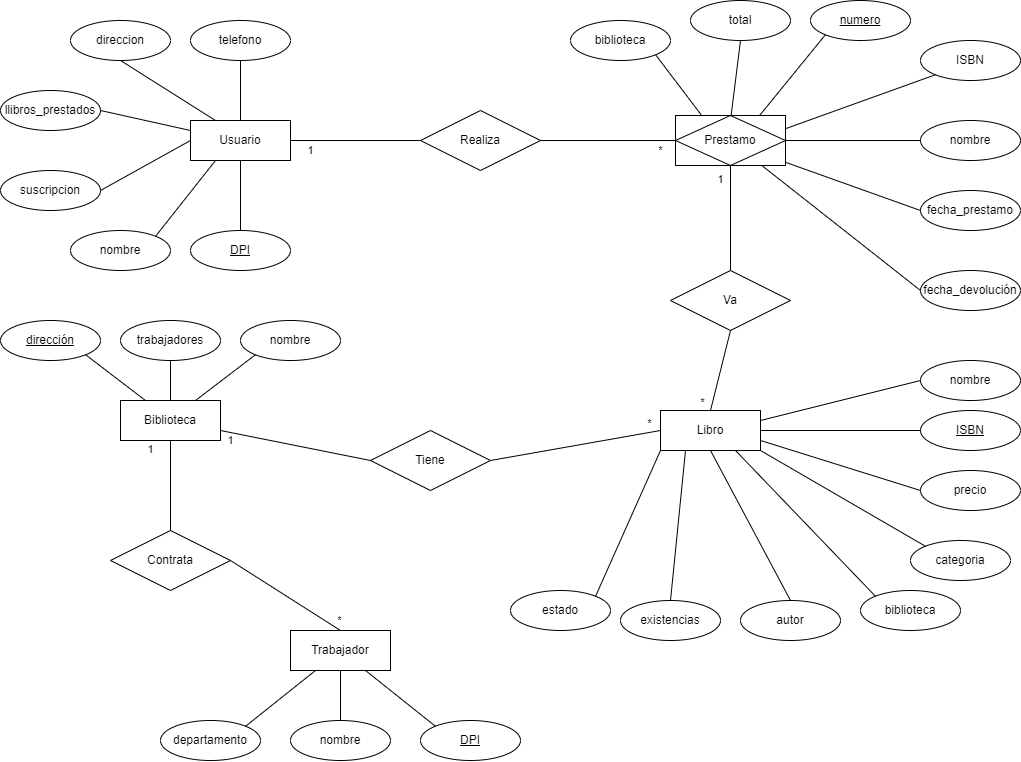

The diagram above was exported from draw.io. Its source (the exported page's mxGraphModel, read from the mxfile embedded in the PNG):
<mxGraphModel dx="1291" dy="686" grid="1" gridSize="10" guides="1" tooltips="1" connect="1" arrows="1" fold="1" page="1" pageScale="1" pageWidth="850" pageHeight="1100" math="0" shadow="0" extFonts="Permanent Marker^https://fonts.googleapis.com/css?family=Permanent+Marker">
  <root>
    <mxCell id="0" />
    <mxCell id="1" parent="0" />
    <mxCell id="2r74m2JP3mubIn0jX1bY-1" value="Usuario" style="whiteSpace=wrap;html=1;align=center;" vertex="1" parent="1">
      <mxGeometry x="480" y="260" width="100" height="40" as="geometry" />
    </mxCell>
    <mxCell id="2r74m2JP3mubIn0jX1bY-2" value="nombre" style="ellipse;whiteSpace=wrap;html=1;align=center;" vertex="1" parent="1">
      <mxGeometry x="360" y="370" width="100" height="40" as="geometry" />
    </mxCell>
    <mxCell id="2r74m2JP3mubIn0jX1bY-3" value="&lt;u&gt;DPI&lt;/u&gt;" style="ellipse;whiteSpace=wrap;html=1;align=center;" vertex="1" parent="1">
      <mxGeometry x="480" y="370" width="100" height="40" as="geometry" />
    </mxCell>
    <mxCell id="2r74m2JP3mubIn0jX1bY-4" value="telefono" style="ellipse;whiteSpace=wrap;html=1;align=center;" vertex="1" parent="1">
      <mxGeometry x="480" y="160" width="100" height="40" as="geometry" />
    </mxCell>
    <mxCell id="2r74m2JP3mubIn0jX1bY-5" value="suscripcion" style="ellipse;whiteSpace=wrap;html=1;align=center;" vertex="1" parent="1">
      <mxGeometry x="290" y="310" width="100" height="40" as="geometry" />
    </mxCell>
    <mxCell id="2r74m2JP3mubIn0jX1bY-6" value="direccion" style="ellipse;whiteSpace=wrap;html=1;align=center;" vertex="1" parent="1">
      <mxGeometry x="360" y="160" width="100" height="40" as="geometry" />
    </mxCell>
    <mxCell id="2r74m2JP3mubIn0jX1bY-7" value="llibros_prestados" style="ellipse;whiteSpace=wrap;html=1;align=center;" vertex="1" parent="1">
      <mxGeometry x="290" y="230" width="100" height="40" as="geometry" />
    </mxCell>
    <mxCell id="2r74m2JP3mubIn0jX1bY-10" value="" style="endArrow=none;html=1;rounded=0;exitX=0.5;exitY=0;exitDx=0;exitDy=0;entryX=0.5;entryY=1;entryDx=0;entryDy=0;" edge="1" parent="1" source="2r74m2JP3mubIn0jX1bY-1" target="2r74m2JP3mubIn0jX1bY-4">
      <mxGeometry relative="1" as="geometry">
        <mxPoint x="550" y="230" as="sourcePoint" />
        <mxPoint x="710" y="230" as="targetPoint" />
      </mxGeometry>
    </mxCell>
    <mxCell id="2r74m2JP3mubIn0jX1bY-11" value="" style="endArrow=none;html=1;rounded=0;exitX=0.25;exitY=0;exitDx=0;exitDy=0;entryX=0.5;entryY=1;entryDx=0;entryDy=0;" edge="1" parent="1" source="2r74m2JP3mubIn0jX1bY-1" target="2r74m2JP3mubIn0jX1bY-6">
      <mxGeometry relative="1" as="geometry">
        <mxPoint x="420" y="260" as="sourcePoint" />
        <mxPoint x="420" y="200" as="targetPoint" />
      </mxGeometry>
    </mxCell>
    <mxCell id="2r74m2JP3mubIn0jX1bY-12" value="" style="endArrow=none;html=1;rounded=0;exitX=0;exitY=0.25;exitDx=0;exitDy=0;entryX=1;entryY=0.5;entryDx=0;entryDy=0;" edge="1" parent="1" source="2r74m2JP3mubIn0jX1bY-1" target="2r74m2JP3mubIn0jX1bY-7">
      <mxGeometry relative="1" as="geometry">
        <mxPoint x="430" y="320" as="sourcePoint" />
        <mxPoint x="430" y="260" as="targetPoint" />
      </mxGeometry>
    </mxCell>
    <mxCell id="2r74m2JP3mubIn0jX1bY-13" value="" style="endArrow=none;html=1;rounded=0;exitX=0;exitY=0.5;exitDx=0;exitDy=0;entryX=1;entryY=0.5;entryDx=0;entryDy=0;" edge="1" parent="1" source="2r74m2JP3mubIn0jX1bY-1" target="2r74m2JP3mubIn0jX1bY-5">
      <mxGeometry relative="1" as="geometry">
        <mxPoint x="430" y="350" as="sourcePoint" />
        <mxPoint x="430" y="290" as="targetPoint" />
      </mxGeometry>
    </mxCell>
    <mxCell id="2r74m2JP3mubIn0jX1bY-14" value="" style="endArrow=none;html=1;rounded=0;exitX=1;exitY=0;exitDx=0;exitDy=0;entryX=0.25;entryY=1;entryDx=0;entryDy=0;" edge="1" parent="1" source="2r74m2JP3mubIn0jX1bY-2" target="2r74m2JP3mubIn0jX1bY-1">
      <mxGeometry relative="1" as="geometry">
        <mxPoint x="470" y="380" as="sourcePoint" />
        <mxPoint x="470" y="320" as="targetPoint" />
      </mxGeometry>
    </mxCell>
    <mxCell id="2r74m2JP3mubIn0jX1bY-16" value="" style="endArrow=none;html=1;rounded=0;exitX=0.5;exitY=0;exitDx=0;exitDy=0;entryX=0.5;entryY=1;entryDx=0;entryDy=0;" edge="1" parent="1" source="2r74m2JP3mubIn0jX1bY-3" target="2r74m2JP3mubIn0jX1bY-1">
      <mxGeometry relative="1" as="geometry">
        <mxPoint x="580" y="310" as="sourcePoint" />
        <mxPoint x="580" y="250" as="targetPoint" />
      </mxGeometry>
    </mxCell>
    <mxCell id="2r74m2JP3mubIn0jX1bY-17" value="Realiza" style="shape=rhombus;perimeter=rhombusPerimeter;whiteSpace=wrap;html=1;align=center;" vertex="1" parent="1">
      <mxGeometry x="710" y="250" width="120" height="60" as="geometry" />
    </mxCell>
    <mxCell id="2r74m2JP3mubIn0jX1bY-19" value="1" style="endArrow=none;html=1;rounded=0;exitX=1;exitY=0.5;exitDx=0;exitDy=0;entryX=0;entryY=0.5;entryDx=0;entryDy=0;" edge="1" parent="1" source="2r74m2JP3mubIn0jX1bY-1" target="2r74m2JP3mubIn0jX1bY-17">
      <mxGeometry x="-0.6923" y="-10" relative="1" as="geometry">
        <mxPoint x="600" y="290" as="sourcePoint" />
        <mxPoint x="760" y="290" as="targetPoint" />
        <mxPoint as="offset" />
      </mxGeometry>
    </mxCell>
    <mxCell id="2r74m2JP3mubIn0jX1bY-21" value="nombre" style="ellipse;whiteSpace=wrap;html=1;align=center;fontStyle=0" vertex="1" parent="1">
      <mxGeometry x="1210" y="260" width="100" height="40" as="geometry" />
    </mxCell>
    <mxCell id="2r74m2JP3mubIn0jX1bY-22" value="ISBN" style="ellipse;whiteSpace=wrap;html=1;align=center;fontStyle=0" vertex="1" parent="1">
      <mxGeometry x="1210" y="180" width="100" height="40" as="geometry" />
    </mxCell>
    <mxCell id="2r74m2JP3mubIn0jX1bY-23" value="fecha_prestamo" style="ellipse;whiteSpace=wrap;html=1;align=center;" vertex="1" parent="1">
      <mxGeometry x="1210" y="330" width="100" height="40" as="geometry" />
    </mxCell>
    <mxCell id="2r74m2JP3mubIn0jX1bY-24" value="biblioteca" style="ellipse;whiteSpace=wrap;html=1;align=center;" vertex="1" parent="1">
      <mxGeometry x="860" y="160" width="100" height="40" as="geometry" />
    </mxCell>
    <mxCell id="2r74m2JP3mubIn0jX1bY-25" value="numero" style="ellipse;whiteSpace=wrap;html=1;align=center;fontStyle=4" vertex="1" parent="1">
      <mxGeometry x="1100" y="140" width="100" height="40" as="geometry" />
    </mxCell>
    <mxCell id="2r74m2JP3mubIn0jX1bY-26" value="total" style="ellipse;whiteSpace=wrap;html=1;align=center;" vertex="1" parent="1">
      <mxGeometry x="980" y="140" width="100" height="40" as="geometry" />
    </mxCell>
    <mxCell id="2r74m2JP3mubIn0jX1bY-28" value="fecha_devolución" style="ellipse;whiteSpace=wrap;html=1;align=center;" vertex="1" parent="1">
      <mxGeometry x="1210" y="410" width="100" height="40" as="geometry" />
    </mxCell>
    <mxCell id="2r74m2JP3mubIn0jX1bY-29" value="" style="endArrow=none;html=1;rounded=0;entryX=0.25;entryY=0;entryDx=0;entryDy=0;exitX=1;exitY=1;exitDx=0;exitDy=0;" edge="1" parent="1" source="2r74m2JP3mubIn0jX1bY-24">
      <mxGeometry relative="1" as="geometry">
        <mxPoint x="920" y="350" as="sourcePoint" />
        <mxPoint x="995" y="260" as="targetPoint" />
      </mxGeometry>
    </mxCell>
    <mxCell id="2r74m2JP3mubIn0jX1bY-30" value="" style="endArrow=none;html=1;rounded=0;entryX=0.5;entryY=0;entryDx=0;entryDy=0;exitX=0.5;exitY=1;exitDx=0;exitDy=0;" edge="1" parent="1" source="2r74m2JP3mubIn0jX1bY-26">
      <mxGeometry relative="1" as="geometry">
        <mxPoint x="980" y="194" as="sourcePoint" />
        <mxPoint x="1020" y="260" as="targetPoint" />
      </mxGeometry>
    </mxCell>
    <mxCell id="2r74m2JP3mubIn0jX1bY-31" value="" style="endArrow=none;html=1;rounded=0;entryX=0;entryY=1;entryDx=0;entryDy=0;exitX=1;exitY=0.25;exitDx=0;exitDy=0;" edge="1" parent="1" target="2r74m2JP3mubIn0jX1bY-22">
      <mxGeometry relative="1" as="geometry">
        <mxPoint x="1070" y="270" as="sourcePoint" />
        <mxPoint x="1170" y="270" as="targetPoint" />
      </mxGeometry>
    </mxCell>
    <mxCell id="2r74m2JP3mubIn0jX1bY-32" value="" style="endArrow=none;html=1;rounded=0;entryX=0;entryY=1;entryDx=0;entryDy=0;exitX=0.75;exitY=0;exitDx=0;exitDy=0;" edge="1" parent="1" target="2r74m2JP3mubIn0jX1bY-25">
      <mxGeometry relative="1" as="geometry">
        <mxPoint x="1045" y="260" as="sourcePoint" />
        <mxPoint x="1110" y="266" as="targetPoint" />
      </mxGeometry>
    </mxCell>
    <mxCell id="2r74m2JP3mubIn0jX1bY-33" value="" style="endArrow=none;html=1;rounded=0;entryX=0;entryY=0.5;entryDx=0;entryDy=0;exitX=1;exitY=0.5;exitDx=0;exitDy=0;" edge="1" parent="1" target="2r74m2JP3mubIn0jX1bY-21">
      <mxGeometry relative="1" as="geometry">
        <mxPoint x="1070" y="280" as="sourcePoint" />
        <mxPoint x="1160" y="300" as="targetPoint" />
      </mxGeometry>
    </mxCell>
    <mxCell id="2r74m2JP3mubIn0jX1bY-34" value="" style="endArrow=none;html=1;rounded=0;entryX=0;entryY=0.5;entryDx=0;entryDy=0;exitX=1;exitY=1;exitDx=0;exitDy=0;" edge="1" parent="1" target="2r74m2JP3mubIn0jX1bY-23">
      <mxGeometry relative="1" as="geometry">
        <mxPoint x="1070" y="300" as="sourcePoint" />
        <mxPoint x="1140" y="330" as="targetPoint" />
      </mxGeometry>
    </mxCell>
    <mxCell id="2r74m2JP3mubIn0jX1bY-35" value="" style="endArrow=none;html=1;rounded=0;entryX=0;entryY=0.5;entryDx=0;entryDy=0;exitX=0.75;exitY=1;exitDx=0;exitDy=0;" edge="1" parent="1" target="2r74m2JP3mubIn0jX1bY-28">
      <mxGeometry relative="1" as="geometry">
        <mxPoint x="1045" y="300" as="sourcePoint" />
        <mxPoint x="1150" y="396" as="targetPoint" />
      </mxGeometry>
    </mxCell>
    <mxCell id="2r74m2JP3mubIn0jX1bY-36" value="*" style="endArrow=none;html=1;rounded=0;entryX=0;entryY=0.5;entryDx=0;entryDy=0;exitX=1;exitY=0.5;exitDx=0;exitDy=0;" edge="1" parent="1" source="2r74m2JP3mubIn0jX1bY-17">
      <mxGeometry x="0.7143" y="-10" relative="1" as="geometry">
        <mxPoint x="860" y="297" as="sourcePoint" />
        <mxPoint x="970" y="280" as="targetPoint" />
        <mxPoint as="offset" />
      </mxGeometry>
    </mxCell>
    <mxCell id="2r74m2JP3mubIn0jX1bY-37" value="Va" style="shape=rhombus;perimeter=rhombusPerimeter;whiteSpace=wrap;html=1;align=center;" vertex="1" parent="1">
      <mxGeometry x="960" y="410" width="120" height="60" as="geometry" />
    </mxCell>
    <mxCell id="2r74m2JP3mubIn0jX1bY-38" value="Libro" style="whiteSpace=wrap;html=1;align=center;" vertex="1" parent="1">
      <mxGeometry x="950" y="550" width="100" height="40" as="geometry" />
    </mxCell>
    <mxCell id="2r74m2JP3mubIn0jX1bY-39" value="nombre" style="ellipse;whiteSpace=wrap;html=1;align=center;" vertex="1" parent="1">
      <mxGeometry x="1210" y="500" width="100" height="40" as="geometry" />
    </mxCell>
    <mxCell id="2r74m2JP3mubIn0jX1bY-40" value="ISBN" style="ellipse;whiteSpace=wrap;html=1;align=center;fontStyle=4" vertex="1" parent="1">
      <mxGeometry x="1210" y="550" width="100" height="40" as="geometry" />
    </mxCell>
    <mxCell id="2r74m2JP3mubIn0jX1bY-41" value="precio" style="ellipse;whiteSpace=wrap;html=1;align=center;" vertex="1" parent="1">
      <mxGeometry x="1210" y="610" width="100" height="40" as="geometry" />
    </mxCell>
    <mxCell id="2r74m2JP3mubIn0jX1bY-42" value="categoria" style="ellipse;whiteSpace=wrap;html=1;align=center;" vertex="1" parent="1">
      <mxGeometry x="1200" y="680" width="100" height="40" as="geometry" />
    </mxCell>
    <mxCell id="2r74m2JP3mubIn0jX1bY-43" value="autor" style="ellipse;whiteSpace=wrap;html=1;align=center;" vertex="1" parent="1">
      <mxGeometry x="1030" y="740" width="100" height="40" as="geometry" />
    </mxCell>
    <mxCell id="2r74m2JP3mubIn0jX1bY-44" value="existencias" style="ellipse;whiteSpace=wrap;html=1;align=center;" vertex="1" parent="1">
      <mxGeometry x="910" y="740" width="100" height="40" as="geometry" />
    </mxCell>
    <mxCell id="2r74m2JP3mubIn0jX1bY-45" value="estado" style="ellipse;whiteSpace=wrap;html=1;align=center;" vertex="1" parent="1">
      <mxGeometry x="800" y="730" width="100" height="40" as="geometry" />
    </mxCell>
    <mxCell id="2r74m2JP3mubIn0jX1bY-46" value="" style="endArrow=none;html=1;rounded=0;entryX=0;entryY=0.5;entryDx=0;entryDy=0;exitX=1;exitY=0.25;exitDx=0;exitDy=0;" edge="1" parent="1" source="2r74m2JP3mubIn0jX1bY-38" target="2r74m2JP3mubIn0jX1bY-39">
      <mxGeometry relative="1" as="geometry">
        <mxPoint x="1040" y="670" as="sourcePoint" />
        <mxPoint x="1200" y="670" as="targetPoint" />
      </mxGeometry>
    </mxCell>
    <mxCell id="2r74m2JP3mubIn0jX1bY-47" value="" style="endArrow=none;html=1;rounded=0;entryX=0;entryY=0.5;entryDx=0;entryDy=0;exitX=1;exitY=0.5;exitDx=0;exitDy=0;" edge="1" parent="1" source="2r74m2JP3mubIn0jX1bY-38" target="2r74m2JP3mubIn0jX1bY-40">
      <mxGeometry relative="1" as="geometry">
        <mxPoint x="1080" y="610" as="sourcePoint" />
        <mxPoint x="1220" y="560" as="targetPoint" />
      </mxGeometry>
    </mxCell>
    <mxCell id="2r74m2JP3mubIn0jX1bY-48" value="" style="endArrow=none;html=1;rounded=0;entryX=0;entryY=0.5;entryDx=0;entryDy=0;exitX=1;exitY=0.75;exitDx=0;exitDy=0;" edge="1" parent="1" source="2r74m2JP3mubIn0jX1bY-38" target="2r74m2JP3mubIn0jX1bY-41">
      <mxGeometry relative="1" as="geometry">
        <mxPoint x="1090" y="620" as="sourcePoint" />
        <mxPoint x="1230" y="570" as="targetPoint" />
      </mxGeometry>
    </mxCell>
    <mxCell id="2r74m2JP3mubIn0jX1bY-49" value="" style="endArrow=none;html=1;rounded=0;entryX=0;entryY=0;entryDx=0;entryDy=0;exitX=1;exitY=1;exitDx=0;exitDy=0;" edge="1" parent="1" source="2r74m2JP3mubIn0jX1bY-38" target="2r74m2JP3mubIn0jX1bY-42">
      <mxGeometry relative="1" as="geometry">
        <mxPoint x="1100" y="630" as="sourcePoint" />
        <mxPoint x="1240" y="580" as="targetPoint" />
      </mxGeometry>
    </mxCell>
    <mxCell id="2r74m2JP3mubIn0jX1bY-50" value="" style="endArrow=none;html=1;rounded=0;entryX=0.5;entryY=1;entryDx=0;entryDy=0;exitX=0.5;exitY=0;exitDx=0;exitDy=0;" edge="1" parent="1" source="2r74m2JP3mubIn0jX1bY-43" target="2r74m2JP3mubIn0jX1bY-38">
      <mxGeometry relative="1" as="geometry">
        <mxPoint x="1000" y="700" as="sourcePoint" />
        <mxPoint x="1140" y="650" as="targetPoint" />
      </mxGeometry>
    </mxCell>
    <mxCell id="2r74m2JP3mubIn0jX1bY-51" value="" style="endArrow=none;html=1;rounded=0;entryX=0.25;entryY=1;entryDx=0;entryDy=0;exitX=0.5;exitY=0;exitDx=0;exitDy=0;" edge="1" parent="1" source="2r74m2JP3mubIn0jX1bY-44" target="2r74m2JP3mubIn0jX1bY-38">
      <mxGeometry relative="1" as="geometry">
        <mxPoint x="960" y="710" as="sourcePoint" />
        <mxPoint x="1100" y="660" as="targetPoint" />
      </mxGeometry>
    </mxCell>
    <mxCell id="2r74m2JP3mubIn0jX1bY-52" value="" style="endArrow=none;html=1;rounded=0;entryX=0;entryY=1;entryDx=0;entryDy=0;exitX=1;exitY=0;exitDx=0;exitDy=0;" edge="1" parent="1" source="2r74m2JP3mubIn0jX1bY-45" target="2r74m2JP3mubIn0jX1bY-38">
      <mxGeometry relative="1" as="geometry">
        <mxPoint x="870" y="730" as="sourcePoint" />
        <mxPoint x="1010" y="680" as="targetPoint" />
      </mxGeometry>
    </mxCell>
    <mxCell id="2r74m2JP3mubIn0jX1bY-53" value="*" style="endArrow=none;html=1;rounded=0;entryX=0.5;entryY=1;entryDx=0;entryDy=0;exitX=0.5;exitY=0;exitDx=0;exitDy=0;" edge="1" parent="1" source="2r74m2JP3mubIn0jX1bY-38" target="2r74m2JP3mubIn0jX1bY-37">
      <mxGeometry x="-0.8333" y="10" relative="1" as="geometry">
        <mxPoint x="940" y="560" as="sourcePoint" />
        <mxPoint x="1080" y="510" as="targetPoint" />
        <mxPoint as="offset" />
      </mxGeometry>
    </mxCell>
    <mxCell id="2r74m2JP3mubIn0jX1bY-54" value="1" style="endArrow=none;html=1;rounded=0;entryX=0.5;entryY=1;entryDx=0;entryDy=0;exitX=0.5;exitY=0;exitDx=0;exitDy=0;" edge="1" parent="1" source="2r74m2JP3mubIn0jX1bY-37">
      <mxGeometry x="0.6364" y="10" relative="1" as="geometry">
        <mxPoint x="830" y="430" as="sourcePoint" />
        <mxPoint x="1020" y="300" as="targetPoint" />
        <mxPoint as="offset" />
      </mxGeometry>
    </mxCell>
    <mxCell id="2r74m2JP3mubIn0jX1bY-55" value="Prestamo" style="shape=associativeEntity;whiteSpace=wrap;html=1;align=center;" vertex="1" parent="1">
      <mxGeometry x="965" y="255" width="110" height="50" as="geometry" />
    </mxCell>
    <mxCell id="2r74m2JP3mubIn0jX1bY-56" value="Biblioteca" style="whiteSpace=wrap;html=1;align=center;" vertex="1" parent="1">
      <mxGeometry x="410" y="540" width="100" height="40" as="geometry" />
    </mxCell>
    <mxCell id="2r74m2JP3mubIn0jX1bY-57" value="dirección" style="ellipse;whiteSpace=wrap;html=1;align=center;fontStyle=4" vertex="1" parent="1">
      <mxGeometry x="290" y="460" width="100" height="40" as="geometry" />
    </mxCell>
    <mxCell id="2r74m2JP3mubIn0jX1bY-58" value="trabajadores" style="ellipse;whiteSpace=wrap;html=1;align=center;" vertex="1" parent="1">
      <mxGeometry x="410" y="460" width="100" height="40" as="geometry" />
    </mxCell>
    <mxCell id="2r74m2JP3mubIn0jX1bY-59" value="nombre" style="ellipse;whiteSpace=wrap;html=1;align=center;" vertex="1" parent="1">
      <mxGeometry x="530" y="460" width="100" height="40" as="geometry" />
    </mxCell>
    <mxCell id="2r74m2JP3mubIn0jX1bY-60" value="" style="endArrow=none;html=1;rounded=0;entryX=0.25;entryY=0;entryDx=0;entryDy=0;exitX=1;exitY=1;exitDx=0;exitDy=0;" edge="1" parent="1" source="2r74m2JP3mubIn0jX1bY-57" target="2r74m2JP3mubIn0jX1bY-56">
      <mxGeometry relative="1" as="geometry">
        <mxPoint x="280" y="580" as="sourcePoint" />
        <mxPoint x="440" y="580" as="targetPoint" />
      </mxGeometry>
    </mxCell>
    <mxCell id="2r74m2JP3mubIn0jX1bY-61" value="" style="endArrow=none;html=1;rounded=0;entryX=0.5;entryY=0;entryDx=0;entryDy=0;exitX=0.5;exitY=1;exitDx=0;exitDy=0;" edge="1" parent="1" source="2r74m2JP3mubIn0jX1bY-58" target="2r74m2JP3mubIn0jX1bY-56">
      <mxGeometry relative="1" as="geometry">
        <mxPoint x="400" y="680" as="sourcePoint" />
        <mxPoint x="560" y="680" as="targetPoint" />
      </mxGeometry>
    </mxCell>
    <mxCell id="2r74m2JP3mubIn0jX1bY-62" value="" style="endArrow=none;html=1;rounded=0;exitX=0.75;exitY=0;exitDx=0;exitDy=0;entryX=0;entryY=1;entryDx=0;entryDy=0;" edge="1" parent="1" source="2r74m2JP3mubIn0jX1bY-56" target="2r74m2JP3mubIn0jX1bY-59">
      <mxGeometry relative="1" as="geometry">
        <mxPoint x="570" y="730" as="sourcePoint" />
        <mxPoint x="730" y="730" as="targetPoint" />
      </mxGeometry>
    </mxCell>
    <mxCell id="2r74m2JP3mubIn0jX1bY-63" value="biblioteca" style="ellipse;whiteSpace=wrap;html=1;align=center;" vertex="1" parent="1">
      <mxGeometry x="1150" y="730" width="100" height="40" as="geometry" />
    </mxCell>
    <mxCell id="2r74m2JP3mubIn0jX1bY-64" value="" style="endArrow=none;html=1;rounded=0;entryX=0;entryY=0;entryDx=0;entryDy=0;exitX=0.75;exitY=1;exitDx=0;exitDy=0;" edge="1" parent="1" source="2r74m2JP3mubIn0jX1bY-38" target="2r74m2JP3mubIn0jX1bY-63">
      <mxGeometry relative="1" as="geometry">
        <mxPoint x="1050" y="640" as="sourcePoint" />
        <mxPoint x="980" y="620" as="targetPoint" />
      </mxGeometry>
    </mxCell>
    <mxCell id="2r74m2JP3mubIn0jX1bY-65" value="Tiene" style="shape=rhombus;perimeter=rhombusPerimeter;whiteSpace=wrap;html=1;align=center;" vertex="1" parent="1">
      <mxGeometry x="660" y="570" width="120" height="60" as="geometry" />
    </mxCell>
    <mxCell id="2r74m2JP3mubIn0jX1bY-66" value="1" style="endArrow=none;html=1;rounded=0;exitX=1;exitY=0.75;exitDx=0;exitDy=0;entryX=0;entryY=0.5;entryDx=0;entryDy=0;" edge="1" parent="1" source="2r74m2JP3mubIn0jX1bY-56" target="2r74m2JP3mubIn0jX1bY-65">
      <mxGeometry x="-0.8462" y="-8" relative="1" as="geometry">
        <mxPoint x="520" y="560" as="sourcePoint" />
        <mxPoint x="680" y="560" as="targetPoint" />
        <mxPoint as="offset" />
      </mxGeometry>
    </mxCell>
    <mxCell id="2r74m2JP3mubIn0jX1bY-67" value="*" style="endArrow=none;html=1;rounded=0;entryX=0;entryY=0.5;entryDx=0;entryDy=0;exitX=1;exitY=0.5;exitDx=0;exitDy=0;" edge="1" parent="1" source="2r74m2JP3mubIn0jX1bY-65" target="2r74m2JP3mubIn0jX1bY-38">
      <mxGeometry x="0.8895" y="9" relative="1" as="geometry">
        <mxPoint x="700" y="680" as="sourcePoint" />
        <mxPoint x="860" y="680" as="targetPoint" />
        <mxPoint as="offset" />
      </mxGeometry>
    </mxCell>
    <mxCell id="2r74m2JP3mubIn0jX1bY-68" value="Trabajador" style="whiteSpace=wrap;html=1;align=center;" vertex="1" parent="1">
      <mxGeometry x="580" y="770" width="100" height="40" as="geometry" />
    </mxCell>
    <mxCell id="2r74m2JP3mubIn0jX1bY-69" value="departamento" style="ellipse;whiteSpace=wrap;html=1;align=center;" vertex="1" parent="1">
      <mxGeometry x="450" y="860" width="100" height="40" as="geometry" />
    </mxCell>
    <mxCell id="2r74m2JP3mubIn0jX1bY-70" value="nombre" style="ellipse;whiteSpace=wrap;html=1;align=center;" vertex="1" parent="1">
      <mxGeometry x="580" y="860" width="100" height="40" as="geometry" />
    </mxCell>
    <mxCell id="2r74m2JP3mubIn0jX1bY-72" value="DPI" style="ellipse;whiteSpace=wrap;html=1;align=center;fontStyle=4" vertex="1" parent="1">
      <mxGeometry x="710" y="860" width="100" height="40" as="geometry" />
    </mxCell>
    <mxCell id="2r74m2JP3mubIn0jX1bY-73" value="" style="endArrow=none;html=1;rounded=0;entryX=0.25;entryY=1;entryDx=0;entryDy=0;exitX=1;exitY=0;exitDx=0;exitDy=0;" edge="1" parent="1" source="2r74m2JP3mubIn0jX1bY-69" target="2r74m2JP3mubIn0jX1bY-68">
      <mxGeometry relative="1" as="geometry">
        <mxPoint x="550" y="940" as="sourcePoint" />
        <mxPoint x="710" y="940" as="targetPoint" />
      </mxGeometry>
    </mxCell>
    <mxCell id="2r74m2JP3mubIn0jX1bY-74" value="" style="endArrow=none;html=1;rounded=0;exitX=0.5;exitY=1;exitDx=0;exitDy=0;entryX=0.5;entryY=0;entryDx=0;entryDy=0;entryPerimeter=0;" edge="1" parent="1" source="2r74m2JP3mubIn0jX1bY-68" target="2r74m2JP3mubIn0jX1bY-70">
      <mxGeometry relative="1" as="geometry">
        <mxPoint x="490" y="750" as="sourcePoint" />
        <mxPoint x="630" y="850" as="targetPoint" />
      </mxGeometry>
    </mxCell>
    <mxCell id="2r74m2JP3mubIn0jX1bY-75" value="" style="endArrow=none;html=1;rounded=0;entryX=0;entryY=0;entryDx=0;entryDy=0;exitX=0.75;exitY=1;exitDx=0;exitDy=0;" edge="1" parent="1" source="2r74m2JP3mubIn0jX1bY-68" target="2r74m2JP3mubIn0jX1bY-72">
      <mxGeometry relative="1" as="geometry">
        <mxPoint x="520" y="920" as="sourcePoint" />
        <mxPoint x="680" y="920" as="targetPoint" />
      </mxGeometry>
    </mxCell>
    <mxCell id="2r74m2JP3mubIn0jX1bY-76" value="Contrata" style="shape=rhombus;perimeter=rhombusPerimeter;whiteSpace=wrap;html=1;align=center;" vertex="1" parent="1">
      <mxGeometry x="400" y="670" width="120" height="60" as="geometry" />
    </mxCell>
    <mxCell id="2r74m2JP3mubIn0jX1bY-77" value="1" style="endArrow=none;html=1;rounded=0;entryX=0.5;entryY=0;entryDx=0;entryDy=0;exitX=0.5;exitY=1;exitDx=0;exitDy=0;" edge="1" parent="1" source="2r74m2JP3mubIn0jX1bY-56" target="2r74m2JP3mubIn0jX1bY-76">
      <mxGeometry x="-0.7778" y="-20" relative="1" as="geometry">
        <mxPoint x="430" y="600" as="sourcePoint" />
        <mxPoint x="500" y="620" as="targetPoint" />
        <mxPoint as="offset" />
      </mxGeometry>
    </mxCell>
    <mxCell id="2r74m2JP3mubIn0jX1bY-78" value="*" style="endArrow=none;html=1;rounded=0;entryX=0.5;entryY=0;entryDx=0;entryDy=0;exitX=1;exitY=0.5;exitDx=0;exitDy=0;" edge="1" parent="1" source="2r74m2JP3mubIn0jX1bY-76" target="2r74m2JP3mubIn0jX1bY-68">
      <mxGeometry x="0.9176" y="8" relative="1" as="geometry">
        <mxPoint x="470" y="780" as="sourcePoint" />
        <mxPoint x="630" y="780" as="targetPoint" />
        <mxPoint as="offset" />
      </mxGeometry>
    </mxCell>
  </root>
</mxGraphModel>